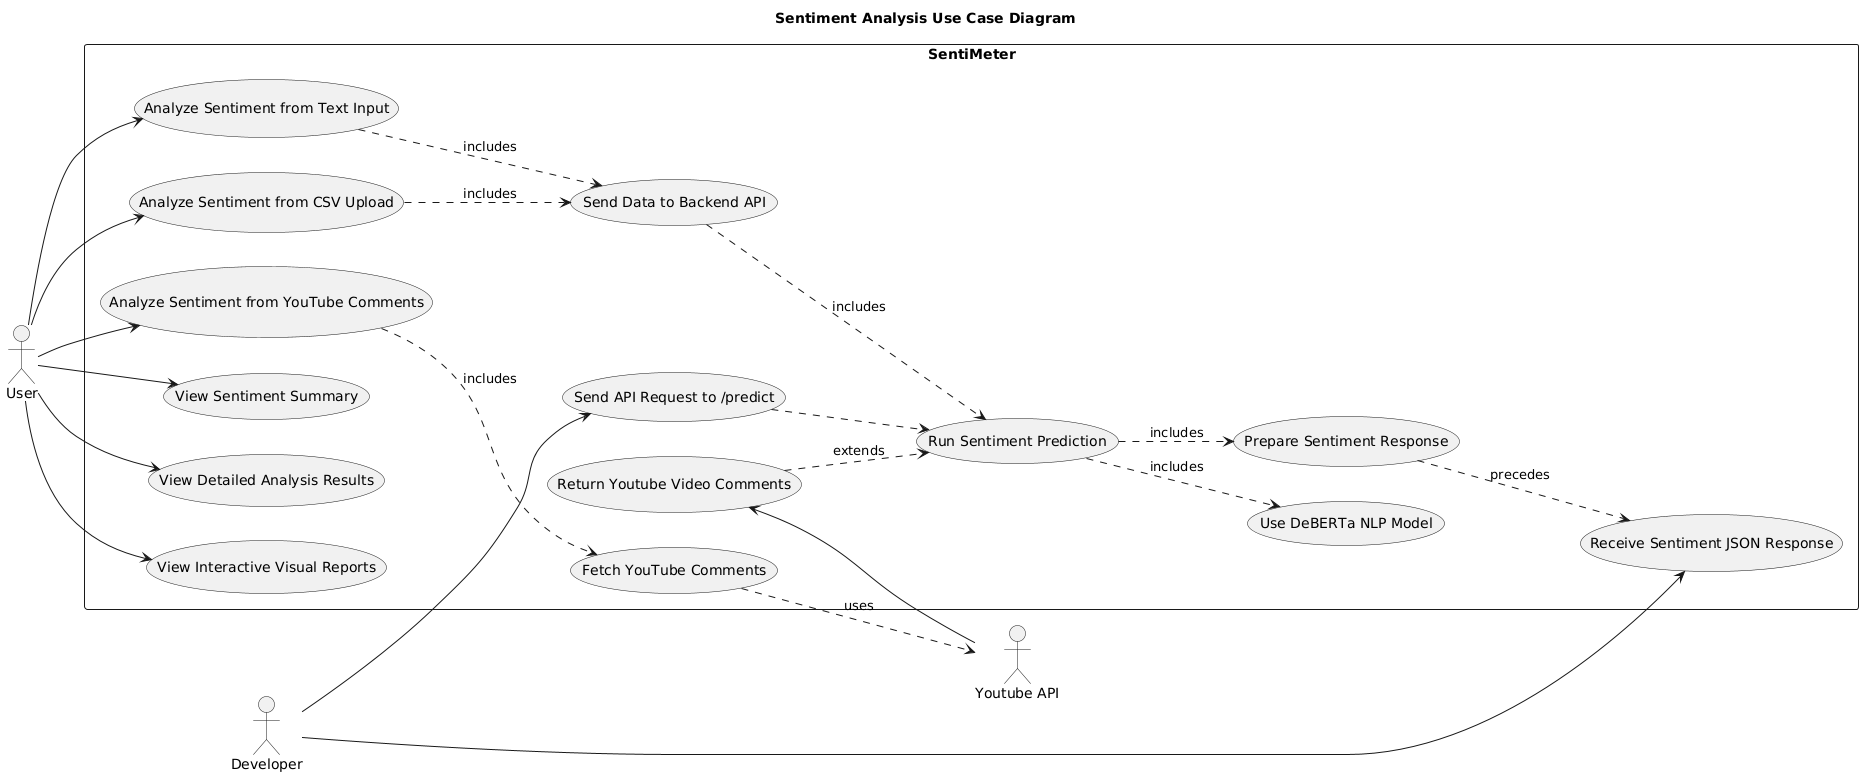

The diagram above was rendered by PlantUML. Its source (embedded in the PNG):
@startuml
title Sentiment Analysis Use Case Diagram

left to right direction

' Actors
actor User
actor "Developer" as Dev
actor "Youtube API" as YouTubeAPI

' System boundary
rectangle "SentiMeter" {

    ' User Use Cases
    User --> (Analyze Sentiment from Text Input)
    User --> (Analyze Sentiment from CSV Upload)
    User --> (Analyze Sentiment from YouTube Comments)
    User --> (View Sentiment Summary)
    User --> (View Detailed Analysis Results)
    User --> (View Interactive Visual Reports)

    ' Developer Use Cases
    Dev --> (Send API Request to /predict)
    Dev --> (Receive Sentiment JSON Response)
    
        'Youtube API Use Cases
    YouTubeAPI --> (Return Youtube Video Comments)
   

    ' Internal System Use Cases
    (Analyze Sentiment from YouTube Comments) ..> (Fetch YouTube Comments) : includes
    (Analyze Sentiment from Text Input) ..> (Send Data to Backend API) : includes
    (Analyze Sentiment from CSV Upload) ..> (Send Data to Backend API) : includes
    (Fetch YouTube Comments) ..> YouTubeAPI : uses
    (Send Data to Backend API) ..> (Run Sentiment Prediction) : includes
    (Run Sentiment Prediction) ..> (Use DeBERTa NLP Model) : includes
    (Run Sentiment Prediction) ..> (Prepare Sentiment Response) : includes
    (Send API Request to /predict) ..> (Run Sentiment Prediction)
    (Prepare Sentiment Response) ..> (Receive Sentiment JSON Response): precedes
    (Return Youtube Video Comments) ..> (Run Sentiment Prediction): extends
}
@enduml